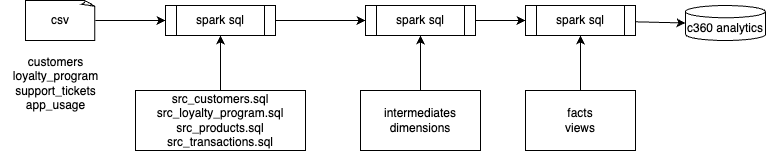

The diagram above was exported from draw.io. Its source (the exported page's mxGraphModel, read from the mxfile embedded in the PNG):
<mxGraphModel dx="366" dy="583" grid="1" gridSize="10" guides="1" tooltips="1" connect="1" arrows="1" fold="1" page="1" pageScale="1" pageWidth="850" pageHeight="1100" math="0" shadow="0">
  <root>
    <mxCell id="0" />
    <mxCell id="1" parent="0" />
    <mxCell id="7" style="edgeStyle=none;html=1;entryX=0;entryY=0.5;entryDx=0;entryDy=0;" edge="1" parent="1" source="2" target="4">
      <mxGeometry relative="1" as="geometry" />
    </mxCell>
    <mxCell id="2" value="csv" style="whiteSpace=wrap;html=1;shape=mxgraph.basic.document" vertex="1" parent="1">
      <mxGeometry x="30" y="30" width="70" height="40" as="geometry" />
    </mxCell>
    <mxCell id="3" value="customers&lt;br&gt;loyalty_program&lt;div&gt;support_tickets&lt;/div&gt;&lt;div&gt;app_usage&lt;/div&gt;" style="text;html=1;align=center;verticalAlign=middle;resizable=0;points=[];autosize=1;strokeColor=none;fillColor=none;" vertex="1" parent="1">
      <mxGeometry x="5" y="78" width="110" height="70" as="geometry" />
    </mxCell>
    <mxCell id="12" style="edgeStyle=none;html=1;entryX=0;entryY=0.5;entryDx=0;entryDy=0;" edge="1" parent="1" source="4" target="8">
      <mxGeometry relative="1" as="geometry" />
    </mxCell>
    <mxCell id="4" value="spark sql" style="shape=process;whiteSpace=wrap;html=1;backgroundOutline=1;" vertex="1" parent="1">
      <mxGeometry x="170" y="35" width="110" height="30" as="geometry" />
    </mxCell>
    <mxCell id="6" style="edgeStyle=none;html=1;entryX=0.5;entryY=1;entryDx=0;entryDy=0;" edge="1" parent="1" source="5" target="4">
      <mxGeometry relative="1" as="geometry" />
    </mxCell>
    <mxCell id="5" value="src_customers.sql&lt;div&gt;src_loyalty_program.sql&lt;/div&gt;&lt;div&gt;src_products.sql&lt;/div&gt;&lt;div&gt;src_transactions.sql&lt;/div&gt;" style="rounded=0;whiteSpace=wrap;html=1;" vertex="1" parent="1">
      <mxGeometry x="140" y="120" width="170" height="60" as="geometry" />
    </mxCell>
    <mxCell id="13" style="edgeStyle=none;html=1;entryX=0;entryY=0.5;entryDx=0;entryDy=0;" edge="1" parent="1" source="8" target="11">
      <mxGeometry relative="1" as="geometry" />
    </mxCell>
    <mxCell id="8" value="spark sql" style="shape=process;whiteSpace=wrap;html=1;backgroundOutline=1;" vertex="1" parent="1">
      <mxGeometry x="370" y="35" width="110" height="30" as="geometry" />
    </mxCell>
    <mxCell id="9" value="intermediates&lt;br&gt;dimensions" style="rounded=0;whiteSpace=wrap;html=1;" vertex="1" parent="1">
      <mxGeometry x="365" y="120" width="120" height="60" as="geometry" />
    </mxCell>
    <mxCell id="15" style="edgeStyle=none;html=1;entryX=0.5;entryY=1;entryDx=0;entryDy=0;" edge="1" parent="1" source="10" target="11">
      <mxGeometry relative="1" as="geometry" />
    </mxCell>
    <mxCell id="10" value="facts&lt;div&gt;views&lt;/div&gt;" style="rounded=0;whiteSpace=wrap;html=1;" vertex="1" parent="1">
      <mxGeometry x="530" y="120" width="110" height="60" as="geometry" />
    </mxCell>
    <mxCell id="11" value="spark sql" style="shape=process;whiteSpace=wrap;html=1;backgroundOutline=1;" vertex="1" parent="1">
      <mxGeometry x="530" y="35" width="110" height="30" as="geometry" />
    </mxCell>
    <mxCell id="14" style="edgeStyle=none;html=1;entryX=0.5;entryY=1;entryDx=0;entryDy=0;" edge="1" parent="1" source="9" target="8">
      <mxGeometry relative="1" as="geometry">
        <mxPoint x="425" y="70" as="targetPoint" />
      </mxGeometry>
    </mxCell>
    <mxCell id="16" value="c360 analytics" style="shape=cylinder3;whiteSpace=wrap;html=1;boundedLbl=1;backgroundOutline=1;size=6.125404357910156;" vertex="1" parent="1">
      <mxGeometry x="690" y="35" width="80" height="35" as="geometry" />
    </mxCell>
    <mxCell id="17" style="edgeStyle=none;html=1;entryX=0;entryY=0.5;entryDx=0;entryDy=0;entryPerimeter=0;" edge="1" parent="1" source="11" target="16">
      <mxGeometry relative="1" as="geometry" />
    </mxCell>
  </root>
</mxGraphModel>